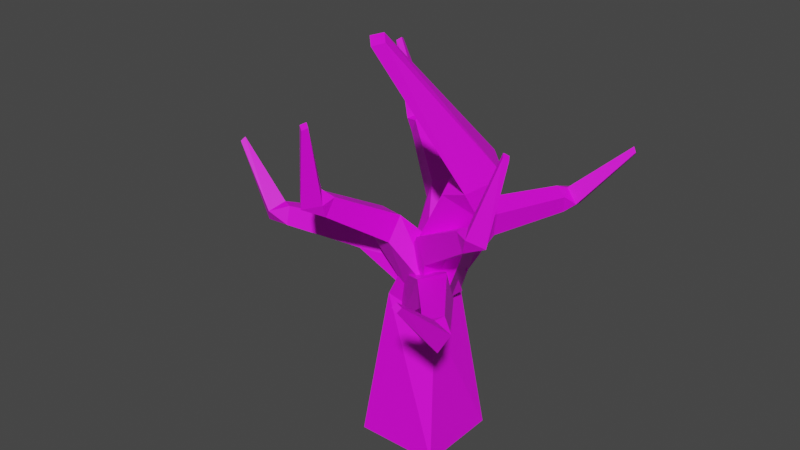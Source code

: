 # Source: tree.blend  (saved by Blender 2.82.7; exported with 4.5.12 LTS)
import bpy
from mathutils import Matrix  # noqa: F401  (used for matrix-valued properties, if any)

bpy.ops.wm.read_factory_settings(use_empty=True)
scene = bpy.context.scene
scene.name = 'Scene'

# ---- collections
col_collection = bpy.data.collections.new('Collection'); scene.collection.children.link(col_collection)

# ---- images (referenced by path relative to the original .blend; pixels are not part of the script)
import os
ASSET_DIR = os.environ.get("B2B_ASSET_DIR", "")  # directory of the original .blend (textures are referenced by path, not embedded)
HERE = os.path.dirname(os.path.abspath(__file__))  # packed textures are extracted next to this script under _unpacked/

def load_image(name, relpath, width, height, colorspace="sRGB"):
    """Load a texture the original file referenced (path relative to the .blend, or extracted next to this script)."""
    p = next((c for c in (os.path.join(HERE, relpath), os.path.join(ASSET_DIR, relpath)) if relpath and os.path.exists(c)), "")
    if p:
        img = bpy.data.images.load(p, check_existing=True)
        img.name = name
    else:  # same state as the original file: an image datablock whose file is absent (Cycles renders it pink)
        img = bpy.data.images.new(name, width, height)
        img.source = "FILE"
        img.filepath = "//" + (relpath or name)
    img.colorspace_settings.name = colorspace
    return img
img_tree_png = load_image('tree.png', 'tree.png', 1024, 1024, 'sRGB')

# ---- materials (node trees are filled in below, after node groups)
mat_tree = bpy.data.materials.new('tree')
mat_tree.use_transparent_shadow = False

# ---- material node trees
mat_tree.use_nodes = True; mat_tree.node_tree.nodes.clear()
_N = mat_tree.node_tree.nodes; _L = mat_tree.node_tree.links
n0 = _N.new('ShaderNodeOutputMaterial'); n0.name = 'Material Output'; n0.location = (300, 300)
n1 = _N.new('ShaderNodeBsdfPrincipled'); n1.name = 'Principled BSDF'; n1.location = (10, 300)
n1.distribution = 'GGX'
n1.subsurface_method = 'BURLEY'
n1.inputs[3].default_value = 1.45
n1.inputs[27].default_value = (0.0, 0.0, 0.0, 1.0)
n1.inputs[28].default_value = 1.0
n2 = _N.new('ShaderNodeTexImage'); n2.name = 'Image Texture'; n2.location = (-280, 280)
n2.image = img_tree_png
_L.new(n1.outputs[0], n0.inputs[0])
_L.new(n2.outputs[0], n1.inputs[0])
n0.is_active_output = True

# ---- world
world_world = bpy.data.worlds.new('World'); scene.world = world_world
world_world.use_nodes = True; world_world.node_tree.nodes.clear()
_N = world_world.node_tree.nodes; _L = world_world.node_tree.links
n0 = _N.new('ShaderNodeOutputWorld'); n0.name = 'World Output'; n0.location = (300, 300)
n1 = _N.new('ShaderNodeBackground'); n1.name = 'Background'; n1.location = (10, 300)
n1.inputs[0].default_value = (0.05088, 0.05088, 0.05088, 1.0)
_L.new(n1.outputs[0], n0.inputs[0])
n0.is_active_output = True
world_world.color = (0.05088, 0.05088, 0.05088)
world_world.use_sun_shadow = False
world_world.sun_shadow_jitter_overblur = 0.0

# ---- meshes
me_cube = bpy.data.meshes.new('Cube')
me_cube.from_pydata([(0.6195, -0.4444, 3.271), (0.8372, 1.405, 5.28), (0.4506, 0.7168, 3.55), (0.3196, 1.702, 5.428), (-0.6195, 0.4444, 4.035), (0.2218, 1.828, 4.834), (-0.4506, -0.7168, 3.756), (0.7394, 1.531, 4.686), (-1.0, -1.0, 0.0), (-1.0, 1.0, 0.0), (1.0, 1.0, 0.0), (1.0, -1.0, 0.0), (1.942, -0.8235, 6.419), (1.189, -1.015, 6.76), (1.823, -0.006678, 6.615), (1.07, -0.1983, 6.957), (1.84, -1.133, 6.994), (1.211, -0.6061, 7.21), (2.4, -0.6189, 7.372), (1.771, -0.09216, 7.588), (0.646, -2.462, 10.05), (0.4757, -2.294, 10.18), (0.8515, -2.298, 10.12), (0.6811, -2.131, 10.24), (0.2883, -0.2878, 4.504), (-0.653, 0.1045, 4.504), (-0.4454, 0.6027, 3.639), (0.496, 0.2104, 3.639), (1.579, 3.043, 4.963), (1.648, 2.954, 5.381), (1.215, 3.252, 5.068), (1.284, 3.163, 5.486), (1.81, 3.187, 5.163), (1.533, 3.22, 5.493), (1.689, 3.578, 5.022), (1.412, 3.611, 5.353), (2.821, 3.851, 6.505), (2.745, 3.891, 6.613), (2.775, 3.959, 6.433), (2.7, 3.999, 6.541), (-1.244, -0.3343, 5.28), (-1.004, -0.8806, 5.428), (-1.0, -1.04, 4.834), (-1.24, -0.494, 4.686), (0.2013, 0.7027, 4.504), (0.7265, -0.1716, 4.504), (0.2638, -0.4495, 3.639), (-0.2613, 0.4247, 3.639), (-2.814, -1.213, 4.963), (-2.816, -1.101, 5.381), (-2.644, -1.598, 5.068), (-2.647, -1.485, 5.486), (-3.085, -1.192, 5.163), (-2.881, -1.383, 5.493), (-3.219, -1.579, 5.022), (-3.015, -1.77, 5.353), (-4.292, -1.127, 6.505), (-4.255, -1.205, 6.613), (-4.32, -1.241, 6.433), (-4.283, -1.318, 6.541), (0.9539, -1.469, 4.95), (1.412, -1.087, 5.098), (1.565, -1.039, 4.504), (1.106, -1.421, 4.356), (-0.4424, -0.3659, 4.174), (0.2526, 0.3805, 4.174), (0.6477, 0.01266, 3.308), (-0.04733, -0.7337, 3.308), (2.233, -2.734, 4.633), (2.125, -2.767, 5.051), (2.555, -2.465, 4.738), (2.448, -2.499, 5.155), (2.287, -3.0, 4.833), (2.414, -2.751, 5.163), (2.696, -3.022, 4.692), (2.823, -2.774, 5.023), (2.559, -4.179, 6.175), (2.623, -4.122, 6.283), (2.675, -4.174, 6.103), (2.74, -4.117, 6.21), (-0.3904, 0.6964, 5.989), (-0.05897, 1.214, 5.97), (-0.3357, 1.373, 5.444), (-0.6671, 0.8547, 5.463), (0.3773, -0.4878, 4.656), (0.911, 0.3259, 4.351), (0.1077, 0.6513, 3.813), (-0.426, -0.1624, 4.119), (-1.821, 1.737, 6.442), (-1.627, 1.625, 6.812), (-1.588, 2.101, 6.429), (-1.393, 1.989, 6.799), (-1.958, 1.744, 6.75), (-1.601, 1.913, 6.926), (-2.109, 2.143, 6.674), (-1.751, 2.311, 6.851), (-2.341, 1.808, 8.515), (-2.248, 1.881, 8.586), (-2.39, 1.924, 8.46), (-2.297, 1.997, 8.531), (0.1508, -1.044, 5.989), (-0.4501, -0.9137, 5.97), (-0.5021, -1.228, 5.444), (0.09884, -1.358, 5.463), (0.9929, 0.08877, 4.656), (0.04409, 0.3052, 4.351), (0.0193, -0.5612, 3.813), (0.9681, -0.7776, 4.119), (-0.3252, -2.748, 6.442), (-0.2886, -2.526, 6.812), (-0.7479, -2.656, 6.429), (-0.7114, -2.435, 6.799), (-0.2846, -2.879, 6.75), (-0.567, -2.602, 6.926), (-0.6058, -3.159, 6.674), (-0.8882, -2.882, 6.851), (-0.2106, -3.259, 8.515), (-0.3112, -3.198, 8.586), (-0.3021, -3.346, 8.46), (-0.4027, -3.284, 8.531), (0.8524, -0.5016, 5.659), (0.6004, -1.062, 5.64), (0.8974, -1.179, 5.114), (1.149, -0.6177, 5.133), (-0.08059, 0.5573, 4.326), (-0.4893, -0.3259, 4.021), (0.353, -0.53, 3.483), (0.7617, 0.3532, 3.788), (2.42, -1.321, 6.112), (2.211, -1.239, 6.482), (2.243, -1.715, 6.099), (2.034, -1.634, 6.469), (2.557, -1.308, 6.42), (2.228, -1.527, 6.596), (2.764, -1.681, 6.344), (2.435, -1.9, 6.52), (2.944, -1.315, 8.185), (2.864, -1.401, 8.256), (3.01, -1.422, 8.13), (2.929, -1.508, 8.201)], [], [(9, 4, 2, 10), (10, 2, 0, 11), (11, 0, 6, 8), (25, 3, 5, 26), (13, 12, 16, 17), (29, 28, 32, 33), (26, 5, 7, 27), (7, 5, 30, 28), (27, 7, 1, 24), (0, 2, 14, 12), (6, 0, 12, 13), (4, 6, 13, 15), (2, 4, 15, 14), (19, 17, 21, 23), (15, 13, 17, 19), (12, 14, 18, 16), (14, 15, 19, 18), (22, 23, 21, 20), (16, 18, 22, 20), (18, 19, 23, 22), (17, 16, 20, 21), (8, 6, 4, 9), (1, 7, 28, 29), (3, 1, 29, 31), (5, 3, 31, 30), (35, 33, 37, 39), (31, 29, 33, 35), (28, 30, 34, 32), (30, 31, 35, 34), (38, 39, 37, 36), (32, 34, 38, 36), (34, 35, 39, 38), (33, 32, 36, 37), (24, 1, 3, 25), (45, 41, 42, 46), (49, 48, 52, 53), (46, 42, 43, 47), (43, 42, 50, 48), (47, 43, 40, 44), (40, 43, 48, 49), (41, 40, 49, 51), (42, 41, 51, 50), (55, 53, 57, 59), (51, 49, 53, 55), (48, 50, 54, 52), (50, 51, 55, 54), (58, 59, 57, 56), (52, 54, 58, 56), (54, 55, 59, 58), (53, 52, 56, 57), (44, 40, 41, 45), (65, 61, 62, 66), (69, 68, 72, 73), (66, 62, 63, 67), (63, 62, 70, 68), (67, 63, 60, 64), (60, 63, 68, 69), (61, 60, 69, 71), (62, 61, 71, 70), (75, 73, 77, 79), (71, 69, 73, 75), (68, 70, 74, 72), (70, 71, 75, 74), (78, 79, 77, 76), (72, 74, 78, 76), (74, 75, 79, 78), (73, 72, 76, 77), (64, 60, 61, 65), (85, 81, 82, 86), (89, 88, 92, 93), (86, 82, 83, 87), (83, 82, 90, 88), (87, 83, 80, 84), (80, 83, 88, 89), (81, 80, 89, 91), (82, 81, 91, 90), (95, 93, 97, 99), (91, 89, 93, 95), (88, 90, 94, 92), (90, 91, 95, 94), (98, 99, 97, 96), (92, 94, 98, 96), (94, 95, 99, 98), (93, 92, 96, 97), (84, 80, 81, 85), (105, 101, 102, 106), (109, 108, 112, 113), (106, 102, 103, 107), (103, 102, 110, 108), (107, 103, 100, 104), (100, 103, 108, 109), (101, 100, 109, 111), (102, 101, 111, 110), (115, 113, 117, 119), (111, 109, 113, 115), (108, 110, 114, 112), (110, 111, 115, 114), (118, 119, 117, 116), (112, 114, 118, 116), (114, 115, 119, 118), (113, 112, 116, 117), (104, 100, 101, 105), (125, 121, 122, 126), (129, 128, 132, 133), (126, 122, 123, 127), (123, 122, 130, 128), (127, 123, 120, 124), (120, 123, 128, 129), (121, 120, 129, 131), (122, 121, 131, 130), (135, 133, 137, 139), (131, 129, 133, 135), (128, 130, 134, 132), (130, 131, 135, 134), (138, 139, 137, 136), (132, 134, 138, 136), (134, 135, 139, 138), (133, 132, 136, 137), (124, 120, 121, 125)])
_uv = me_cube.uv_layers.new(name='UVMap')
_uv.uv.foreach_set('vector', [2.98e-08, 1.0, 0.0, 2.98e-08, 1.0, 0.0, 1.0, 1.0, 2.98e-08, 1.0, 0.0, 2.98e-08, 1.0, 0.0, 1.0, 1.0, 2.98e-08, 1.0, 0.0, 2.98e-08, 1.0, 0.0, 1.0, 1.0, 2.98e-08, 1.0, 0.0, 2.98e-08, 1.0, 0.0, 1.0, 1.0, 1.0, 1.0, 5.96e-08, 1.0, 0.0, 2.98e-08, 1.0, 0.0, 1.0, 1.0, 5.96e-08, 1.0, 0.0, 2.98e-08, 1.0, 0.0, 2.98e-08, 1.0, 0.0, 2.98e-08, 1.0, 0.0, 1.0, 1.0, 1.0, 1.0, 5.96e-08, 1.0, 0.0, 2.98e-08, 1.0, 0.0, 2.98e-08, 1.0, 0.0, 2.98e-08, 1.0, 0.0, 1.0, 1.0, 1.0, 1.0, 5.96e-08, 1.0, 0.0, 2.98e-08, 1.0, 0.0, 1.0, 1.0, 5.96e-08, 1.0, 0.0, 2.98e-08, 1.0, 0.0, 1.0, 1.0, 5.96e-08, 1.0, 0.0, 2.98e-08, 1.0, 0.0, 1.0, 1.0, 5.96e-08, 1.0, 0.0, 2.98e-08, 1.0, 0.0, 1.0, 1.0, 5.96e-08, 1.0, 0.0, 2.98e-08, 1.0, 0.0, 1.0, 1.0, 5.96e-08, 1.0, 0.0, 2.98e-08, 1.0, 0.0, 1.0, 1.0, 5.96e-08, 1.0, 0.0, 2.98e-08, 1.0, 0.0, 1.0, 1.0, 5.96e-08, 1.0, 0.0, 2.98e-08, 1.0, 0.0, 2.98e-08, 1.0, 0.0, 2.98e-08, 1.0, 0.0, 1.0, 1.0, 1.0, 1.0, 5.96e-08, 1.0, 0.0, 2.98e-08, 1.0, 0.0, 1.0, 1.0, 5.96e-08, 1.0, 0.0, 2.98e-08, 1.0, 0.0, 1.0, 1.0, 5.96e-08, 1.0, 0.0, 2.98e-08, 1.0, 0.0, 2.98e-08, 1.0, 0.0, 2.98e-08, 1.0, 0.0, 1.0, 1.0, 1.0, 1.0, 5.96e-08, 1.0, 0.0, 2.98e-08, 1.0, 0.0, 1.0, 1.0, 5.96e-08, 1.0, 0.0, 2.98e-08, 1.0, 0.0, 1.0, 1.0, 5.96e-08, 1.0, 0.0, 2.98e-08, 1.0, 0.0, 1.0, 1.0, 5.96e-08, 1.0, 0.0, 2.98e-08, 1.0, 0.0, 1.0, 1.0, 5.96e-08, 1.0, 0.0, 2.98e-08, 1.0, 0.0, 1.0, 1.0, 5.96e-08, 1.0, 0.0, 2.98e-08, 1.0, 0.0, 1.0, 1.0, 5.96e-08, 1.0, 0.0, 2.98e-08, 1.0, 0.0, 2.98e-08, 1.0, 0.0, 2.98e-08, 1.0, 0.0, 1.0, 1.0, 1.0, 1.0, 5.96e-08, 1.0, 0.0, 2.98e-08, 1.0, 0.0, 1.0, 1.0, 5.96e-08, 1.0, 0.0, 2.98e-08, 1.0, 0.0, 1.0, 1.0, 5.96e-08, 1.0, 0.0, 2.98e-08, 1.0, 0.0, 2.98e-08, 1.0, 0.0, 2.98e-08, 1.0, 0.0, 1.0, 1.0, 2.98e-08, 1.0, 0.0, 2.98e-08, 1.0, 0.0, 1.0, 1.0, 1.0, 1.0, 5.96e-08, 1.0, 0.0, 2.98e-08, 1.0, 0.0, 2.98e-08, 1.0, 0.0, 2.98e-08, 1.0, 0.0, 1.0, 1.0, 1.0, 1.0, 5.96e-08, 1.0, 0.0, 2.98e-08, 1.0, 0.0, 2.98e-08, 1.0, 0.0, 2.98e-08, 1.0, 0.0, 1.0, 1.0, 1.0, 1.0, 5.96e-08, 1.0, 0.0, 2.98e-08, 1.0, 0.0, 1.0, 1.0, 5.96e-08, 1.0, 0.0, 2.98e-08, 1.0, 0.0, 1.0, 1.0, 5.96e-08, 1.0, 0.0, 2.98e-08, 1.0, 0.0, 1.0, 1.0, 5.96e-08, 1.0, 0.0, 2.98e-08, 1.0, 0.0, 1.0, 1.0, 5.96e-08, 1.0, 0.0, 2.98e-08, 1.0, 0.0, 1.0, 1.0, 5.96e-08, 1.0, 0.0, 2.98e-08, 1.0, 0.0, 1.0, 1.0, 5.96e-08, 1.0, 0.0, 2.98e-08, 1.0, 0.0, 2.98e-08, 1.0, 0.0, 2.98e-08, 1.0, 0.0, 1.0, 1.0, 1.0, 1.0, 5.96e-08, 1.0, 0.0, 2.98e-08, 1.0, 0.0, 1.0, 1.0, 5.96e-08, 1.0, 0.0, 2.98e-08, 1.0, 0.0, 1.0, 1.0, 5.96e-08, 1.0, 0.0, 2.98e-08, 1.0, 0.0, 2.98e-08, 1.0, 0.0, 2.98e-08, 1.0, 0.0, 1.0, 1.0, 2.98e-08, 1.0, 0.0, 2.98e-08, 1.0, 0.0, 1.0, 1.0, 1.0, 1.0, 5.96e-08, 1.0, 0.0, 2.98e-08, 1.0, 0.0, 2.98e-08, 1.0, 0.0, 2.98e-08, 1.0, 0.0, 1.0, 1.0, 1.0, 1.0, 5.96e-08, 1.0, 0.0, 2.98e-08, 1.0, 0.0, 2.98e-08, 1.0, 0.0, 2.98e-08, 1.0, 0.0, 1.0, 1.0, 1.0, 1.0, 5.96e-08, 1.0, 0.0, 2.98e-08, 1.0, 0.0, 1.0, 1.0, 5.96e-08, 1.0, 0.0, 2.98e-08, 1.0, 0.0, 1.0, 1.0, 5.96e-08, 1.0, 0.0, 2.98e-08, 1.0, 0.0, 1.0, 1.0, 5.96e-08, 1.0, 0.0, 2.98e-08, 1.0, 0.0, 1.0, 1.0, 5.96e-08, 1.0, 0.0, 2.98e-08, 1.0, 0.0, 1.0, 1.0, 5.96e-08, 1.0, 0.0, 2.98e-08, 1.0, 0.0, 1.0, 1.0, 5.96e-08, 1.0, 0.0, 2.98e-08, 1.0, 0.0, 2.98e-08, 1.0, 0.0, 2.98e-08, 1.0, 0.0, 1.0, 1.0, 2.98e-08, 1.0, 0.0, 2.98e-08, 1.0, 0.0, 1.0, 1.0, 1.0, 1.0, 5.96e-08, 1.0, 0.0, 2.98e-08, 1.0, 0.0, 1.0, 1.0, 5.96e-08, 1.0, 0.0, 2.98e-08, 1.0, 0.0, 2.98e-08, 1.0, 0.0, 2.98e-08, 1.0, 0.0, 1.0, 1.0, 2.98e-08, 1.0, 0.0, 2.98e-08, 1.0, 0.0, 1.0, 1.0, 1.0, 1.0, 5.96e-08, 1.0, 0.0, 2.98e-08, 1.0, 0.0, 2.98e-08, 1.0, 0.0, 2.98e-08, 1.0, 0.0, 1.0, 1.0, 2.98e-08, 1.0, 0.0, 2.98e-08, 1.0, 0.0, 1.0, 1.0, 2.98e-08, 1.0, 0.0, 2.98e-08, 1.0, 0.0, 1.0, 1.0, 1.0, 1.0, 5.96e-08, 1.0, 0.0, 2.98e-08, 1.0, 0.0, 1.0, 1.0, 5.96e-08, 1.0, 0.0, 2.98e-08, 1.0, 0.0, 1.0, 1.0, 5.96e-08, 1.0, 0.0, 2.98e-08, 1.0, 0.0, 1.0, 1.0, 5.96e-08, 1.0, 0.0, 2.98e-08, 1.0, 0.0, 1.0, 1.0, 5.96e-08, 1.0, 0.0, 2.98e-08, 1.0, 0.0, 1.0, 1.0, 5.96e-08, 1.0, 0.0, 2.98e-08, 1.0, 0.0, 1.0, 1.0, 5.96e-08, 1.0, 0.0, 2.98e-08, 1.0, 0.0, 2.98e-08, 1.0, 0.0, 2.98e-08, 1.0, 0.0, 1.0, 1.0, 1.0, 1.0, 5.96e-08, 1.0, 0.0, 2.98e-08, 1.0, 0.0, 1.0, 1.0, 5.96e-08, 1.0, 0.0, 2.98e-08, 1.0, 0.0, 1.0, 1.0, 5.96e-08, 1.0, 0.0, 2.98e-08, 1.0, 0.0, 2.98e-08, 1.0, 0.0, 2.98e-08, 1.0, 0.0, 1.0, 1.0, 2.98e-08, 1.0, 0.0, 2.98e-08, 1.0, 0.0, 1.0, 1.0, 1.0, 1.0, 5.96e-08, 1.0, 0.0, 2.98e-08, 1.0, 0.0, 2.98e-08, 1.0, 0.0, 2.98e-08, 1.0, 0.0, 1.0, 1.0, 1.0, 1.0, 5.96e-08, 1.0, 0.0, 2.98e-08, 1.0, 0.0, 2.98e-08, 1.0, 0.0, 2.98e-08, 1.0, 0.0, 1.0, 1.0, 1.0, 1.0, 5.96e-08, 1.0, 0.0, 2.98e-08, 1.0, 0.0, 1.0, 1.0, 5.96e-08, 1.0, 0.0, 2.98e-08, 1.0, 0.0, 1.0, 1.0, 5.96e-08, 1.0, 0.0, 2.98e-08, 1.0, 0.0, 1.0, 1.0, 5.96e-08, 1.0, 0.0, 2.98e-08, 1.0, 0.0, 1.0, 1.0, 5.96e-08, 1.0, 0.0, 2.98e-08, 1.0, 0.0, 1.0, 1.0, 5.96e-08, 1.0, 0.0, 2.98e-08, 1.0, 0.0, 1.0, 1.0, 5.96e-08, 1.0, 0.0, 2.98e-08, 1.0, 0.0, 2.98e-08, 1.0, 0.0, 2.98e-08, 1.0, 0.0, 1.0, 1.0, 1.0, 1.0, 5.96e-08, 1.0, 0.0, 2.98e-08, 1.0, 0.0, 1.0, 1.0, 5.96e-08, 1.0, 0.0, 2.98e-08, 1.0, 0.0, 1.0, 1.0, 5.96e-08, 1.0, 0.0, 2.98e-08, 1.0, 0.0, 2.98e-08, 1.0, 0.0, 2.98e-08, 1.0, 0.0, 1.0, 1.0, 2.98e-08, 1.0, 0.0, 2.98e-08, 1.0, 0.0, 1.0, 1.0, 1.0, 1.0, 5.96e-08, 1.0, 0.0, 2.98e-08, 1.0, 0.0, 2.98e-08, 1.0, 0.0, 2.98e-08, 1.0, 0.0, 1.0, 1.0, 1.0, 1.0, 5.96e-08, 1.0, 0.0, 2.98e-08, 1.0, 0.0, 2.98e-08, 1.0, 0.0, 2.98e-08, 1.0, 0.0, 1.0, 1.0, 1.0, 1.0, 5.96e-08, 1.0, 0.0, 2.98e-08, 1.0, 0.0, 1.0, 1.0, 5.96e-08, 1.0, 0.0, 2.98e-08, 1.0, 0.0, 1.0, 1.0, 5.96e-08, 1.0, 0.0, 2.98e-08, 1.0, 0.0, 1.0, 1.0, 5.96e-08, 1.0, 0.0, 2.98e-08, 1.0, 0.0, 1.0, 1.0, 5.96e-08, 1.0, 0.0, 2.98e-08, 1.0, 0.0, 1.0, 1.0, 5.96e-08, 1.0, 0.0, 2.98e-08, 1.0, 0.0, 1.0, 1.0, 5.96e-08, 1.0, 0.0, 2.98e-08, 1.0, 0.0, 2.98e-08, 1.0, 0.0, 2.98e-08, 1.0, 0.0, 1.0, 1.0, 1.0, 1.0, 5.96e-08, 1.0, 0.0, 2.98e-08, 1.0, 0.0, 1.0, 1.0, 5.96e-08, 1.0, 0.0, 2.98e-08, 1.0, 0.0, 1.0, 1.0, 5.96e-08, 1.0, 0.0, 2.98e-08, 1.0, 0.0, 2.98e-08, 1.0, 0.0, 2.98e-08, 1.0, 0.0, 1.0, 1.0])
me_cube.materials.append(mat_tree)
me_cube.use_remesh_fix_poles = True
me_cube.use_remesh_preserve_attributes = False
me_cube.use_mirror_vertex_groups = False
me_cube.update()

# ---- objects
ob_dedtree = bpy.data.objects.new('dedtree', me_cube)

# ---- transforms, parenting, visibility, modifiers, constraints
ob_dedtree.location = (0.0, 0.0, 0.0)
ob_dedtree.lineart.crease_threshold = 0.0

# ---- collection membership
col_collection.objects.link(ob_dedtree)

# ---- scene / render settings (as saved in the file)
scene.frame_start = 1; scene.frame_end = 250; scene.frame_set(1)
scene.render.engine = 'BLENDER_EEVEE_NEXT'
scene.cycles.use_denoising = False
scene.cycles.samples = 128
scene.cycles.sampling_pattern = 'TABULATED_SOBOL'
scene.cycles.use_adaptive_sampling = False
scene.cycles.use_light_tree = False
scene.view_settings.view_transform = 'Filmic'
bpy.context.view_layer.update()

# ---- added for rendering (the .blend has no active camera and no usable light): camera, sun
cam_auto = bpy.data.cameras.new('AutoCamera')
cam_auto.lens = 50.0
cam_auto.sensor_width = 36.0
cam_auto.clip_end = 1000.0
ob_auto_camera = bpy.data.objects.new('AutoCamera', cam_auto)
scene.collection.objects.link(ob_auto_camera)
ob_auto_camera.location = (13.2385, -16.7619, 16.2355)
ob_auto_camera.rotation_euler = (1.09748, -7.21219e-08, 0.694738)
scene.camera = ob_auto_camera
light_auto_sun = bpy.data.lights.new('AutoSun', 'SUN')
light_auto_sun.energy = 3.0
light_auto_sun.angle = 0.0523599
ob_auto_sun = bpy.data.objects.new('AutoSun', light_auto_sun)
scene.collection.objects.link(ob_auto_sun)
ob_auto_sun.rotation_euler = (0.872665, 0.174533, 0.523599)
bpy.context.view_layer.update()
